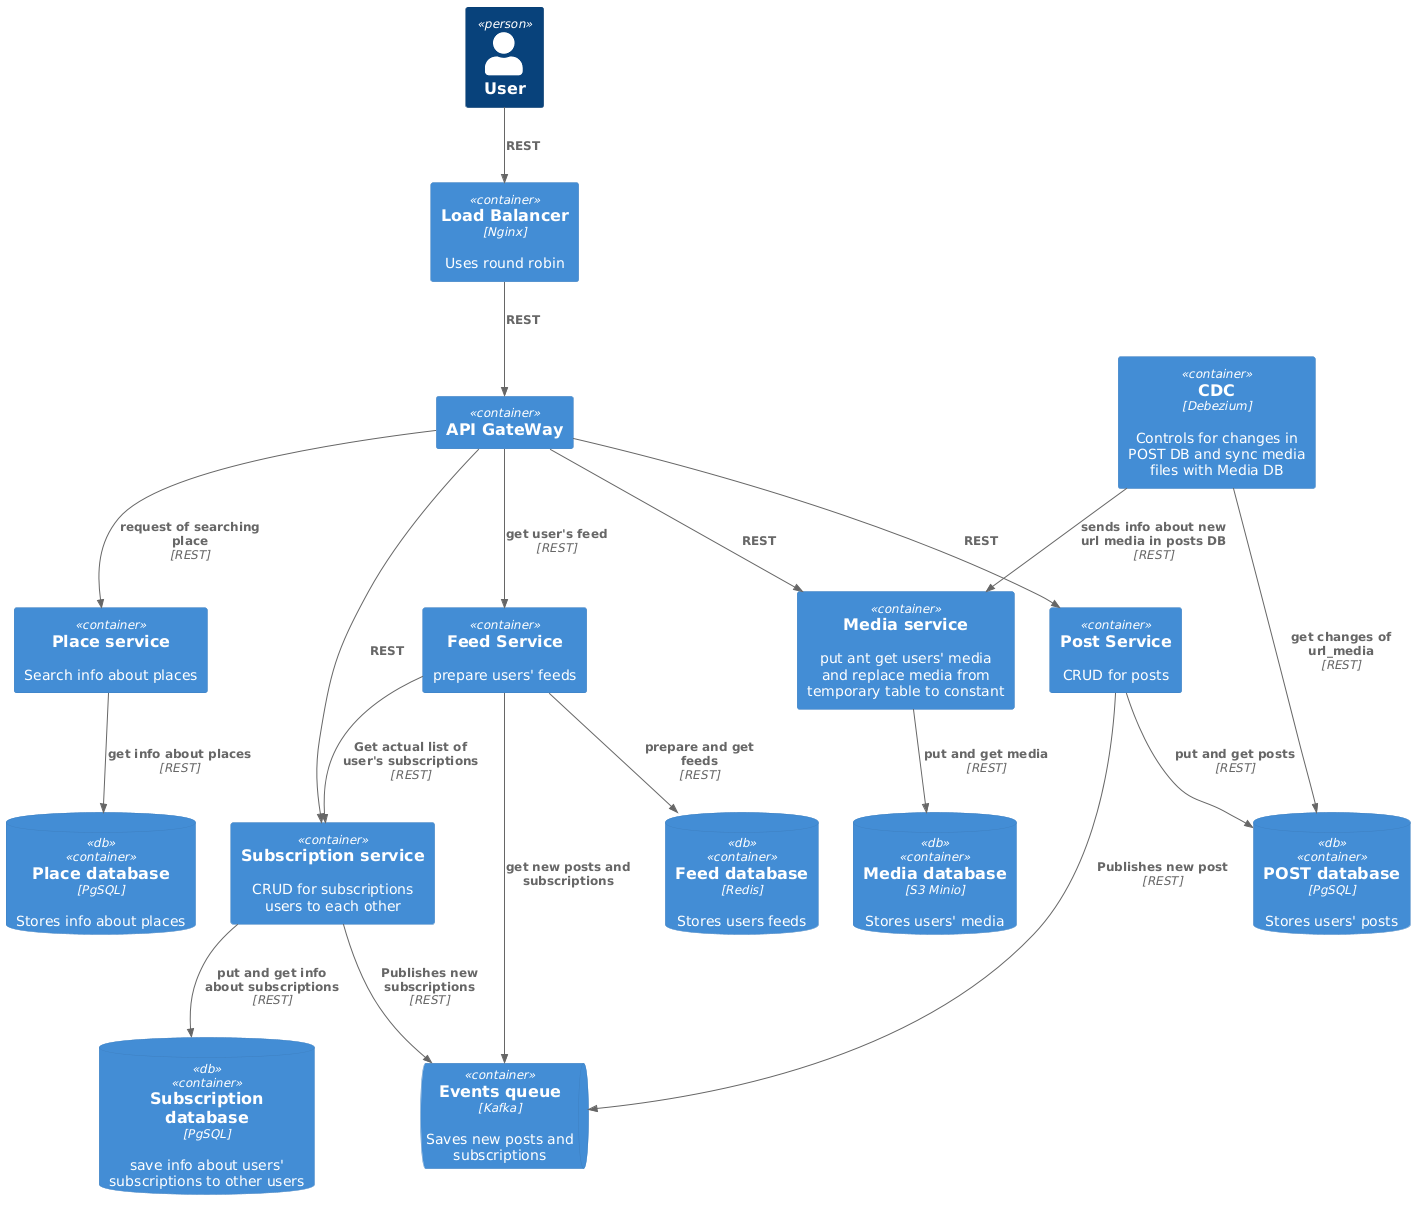

The diagram above was rendered by PlantUML. Its source (embedded in the PNG):
@startuml
!include https://raw.githubusercontent.com/plantuml-stdlib/C4-PlantUML/master/C4_Container.puml

Person(user, "User")
Container(loadBalancer, "Load Balancer", "Nginx", "Uses round robin")
Container(apiGateWay,"API GateWay")

ContainerQueue(messageQueue, "Events queue", "Kafka", "Saves new posts and subscriptions")
Container(post,"Post Service","","CRUD for posts")
ContainerDb(postDB, "POST database", "PgSQL", "Stores users' posts",  $tags="db")
Container(media,"Media service","","put ant get users' media and replace media from temporary table to constant")
ContainerDb(mediaDB, "Media database", "S3 Minio", "Stores users' media",  $tags="db")
Container(subscription,"Subscription service","","CRUD for subscriptions users to each other")
ContainerDb(subscriptionDB, "Subscription database", "PgSQL", "save info about users' subscriptions to other users",  $tags="db")
Container(place,"Place service","","Search info about places")
ContainerDb(placeDB, "Place database", "PgSQL", "Stores info about places",  $tags="db")
Container(cdc,"CDC","Debezium","Controls for changes in POST DB and sync media files with Media DB")
Container(feed,"Feed Service", "","prepare users' feeds")
ContainerDb(feedDB, "Feed database", "Redis", "Stores users feeds",  $tags="db")

Rel(user,loadBalancer,"REST")
Rel(loadBalancer,apiGateWay,"REST")
Rel(apiGateWay,post,"REST")
Rel(post,postDB,"put and get posts","REST")
Rel(apiGateWay,media,"REST")
Rel(media,mediaDB,"put and get media","REST")
Rel(apiGateWay,subscription,"REST")
Rel(subscription,subscriptionDB,"put and get info about subscriptions","REST")
Rel(apiGateWay,feed,"get user's feed","REST")

Rel(apiGateWay,place,"request of searching place","REST")
Rel(place,placeDB,"get info about places","REST")
Rel(cdc,postDB,"get changes of url_media","REST")
Rel(cdc,media,"sends info about new url media in posts DB","REST")
Rel(feed,feedDB,"prepare and get feeds","REST")
Rel(feed,subscription,"Get actual list of user's subscriptions","REST")


Rel(post, messageQueue, "Publishes new post","REST")
Rel(subscription, messageQueue, "Publishes new subscriptions","REST")
Rel(feed,messageQueue, "get new posts and subscriptions")
@enduml